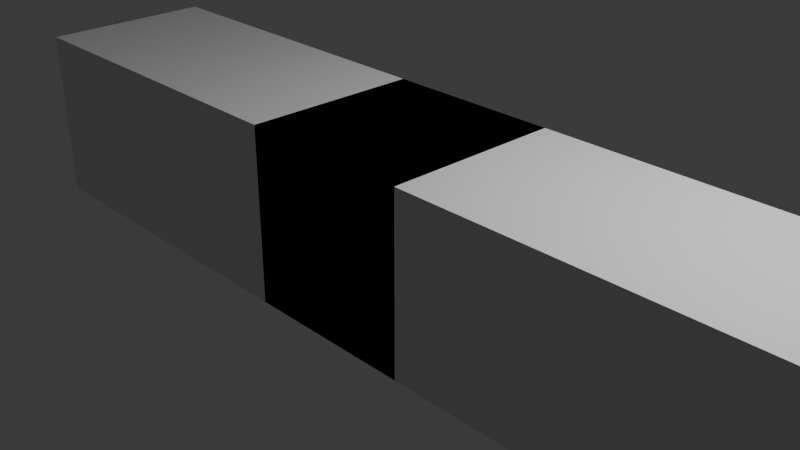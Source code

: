 # Source: turret.blend  (saved by Blender 4.0.36; exported with 4.5.12 LTS)
import bpy
from mathutils import Matrix  # noqa: F401  (used for matrix-valued properties, if any)

bpy.ops.wm.read_factory_settings(use_empty=True)
scene = bpy.context.scene
scene.name = 'Scene'

# ---- collections
col_collection = bpy.data.collections.new('Collection'); scene.collection.children.link(col_collection)

# ---- materials (node trees are filled in below, after node groups)
mat_material = bpy.data.materials.new('Material')
mat_material.alpha_threshold = 0.0
mat_material.use_transparent_shadow = False
mat_material.roughness = 0.5
mat_material.line_color = (0.0, 0.0, 0.0, 1.0)

# ---- material node trees
mat_material.use_nodes = True; mat_material.node_tree.nodes.clear()
_N = mat_material.node_tree.nodes; _L = mat_material.node_tree.links
n0 = _N.new('ShaderNodeOutputMaterial'); n0.name = 'Material Output'; n0.location = (300, 300)
n1 = _N.new('ShaderNodeBsdfPrincipled'); n1.name = 'Principled BSDF'; n1.location = (10, 300)
n1.inputs[3].default_value = 1.45
_L.new(n1.outputs[0], n0.inputs[0])
n0.is_active_output = True

# ---- world
world_world = bpy.data.worlds.new('World'); scene.world = world_world
world_world.use_nodes = True; world_world.node_tree.nodes.clear()
_N = world_world.node_tree.nodes; _L = world_world.node_tree.links
n0 = _N.new('ShaderNodeOutputWorld'); n0.name = 'World Output'; n0.location = (300, 300)
n1 = _N.new('ShaderNodeBackground'); n1.name = 'Background'; n1.location = (10, 300)
n1.inputs[0].default_value = (0.05088, 0.05088, 0.05088, 1.0)
_L.new(n1.outputs[0], n0.inputs[0])
n0.is_active_output = True
world_world.color = (0.05088, 0.05088, 0.05088)
world_world.use_sun_shadow = False
world_world.sun_shadow_jitter_overblur = 0.0

# ---- cameras
cam_camera = bpy.data.cameras.new('Camera')
cam_camera.clip_end = 100.0
cam_camera.ortho_scale = 7.314

# ---- lights
light_light = bpy.data.lights.new('Light', 'POINT')
light_light.transmission_factor = 0.0
light_light.use_soft_falloff = False
light_light.energy = 1000.0
light_light.shadow_soft_size = 0.1
light_light.shadow_maximum_resolution = 0.006
light_light.use_absolute_resolution = True

# ---- meshes
me_cube = bpy.data.meshes.new('Cube')
me_cube.from_pydata([(1.0, 1.0, 1.0), (1.0, 1.0, -1.0), (1.0, -1.0, 1.0), (1.0, -1.0, -1.0), (-1.0, 1.0, 1.0), (-1.0, 1.0, -1.0), (-1.0, -1.0, 1.0), (-1.0, -1.0, -1.0), (1.0, 1.0, 1.0), (1.0, 1.0, -1.0), (1.0, -1.0, 1.0), (1.0, -1.0, -1.0), (-1.0, 1.0, 1.0), (-1.0, 1.0, -1.0), (-1.0, -1.0, 1.0), (-1.0, -1.0, -1.0), (3.0, 1.0, 1.0), (3.0, 1.0, -1.0), (3.0, -1.0, 1.0), (3.0, -1.0, -1.0), (5.0, 0.7212, 0.7212), (5.0, 0.7212, -0.7212), (5.0, -0.7212, 0.7212), (5.0, -0.7212, -0.7212), (-3.0, 1.0, 1.0), (-3.0, 1.0, -1.0), (-3.0, -1.0, 1.0), (-3.0, -1.0, -1.0), (-5.0, 1.0, 1.0), (-5.0, 1.0, -1.0), (-5.0, -1.0, 1.0), (-5.0, -1.0, -1.0), (5.0, 1.0, 1.0), (5.0, 1.0, -1.0), (5.0, -1.0, 1.0), (5.0, -1.0, -1.0), (5.0, 0.8317, 0.8317), (5.0, 0.8317, -0.8317), (5.0, -0.8317, 0.8317), (5.0, -0.8317, -0.8317), (5.0, 0.7212, 0.7212), (5.0, 0.7212, -0.7212), (5.0, -0.7212, 0.7212), (5.0, -0.7212, -0.7212), (5.0, 0.7212, 0.7212), (5.0, 0.7212, -0.7212), (5.0, -0.7212, 0.7212), (5.0, -0.7212, -0.7212), (3.0, 0.7212, 0.7212), (3.0, 0.7212, -0.7212), (3.0, -0.7212, 0.7212), (3.0, -0.7212, -0.7212), (1.0, 0.7212, 0.7212), (1.0, 0.7212, -0.7212), (1.0, -0.7212, 0.7212), (1.0, -0.7212, -0.7212), (1.0, 0.7212, 0.7212), (1.0, 0.7212, -0.7212), (1.0, -0.7212, 0.7212), (1.0, -0.7212, -0.7212), (-1.0, 0.7212, 0.7212), (-1.0, 0.7212, -0.7212), (-1.0, -0.7212, 0.7212), (-1.0, -0.7212, -0.7212), (-3.0, 0.7212, 0.7212), (-3.0, 0.7212, -0.7212), (-3.0, -0.7212, 0.7212), (-3.0, -0.7212, -0.7212), (5.0, -0.7212, 0.7212), (5.0, -0.7212, -0.7212), (5.0, -0.02123, 0.7212), (5.0, -0.02123, -0.7212), (5.0, 0.02123, 0.7212), (5.0, 0.02123, -0.7212)], [], [(0, 2, 6, 4), (3, 7, 6, 2), (47, 46, 68, 69), (5, 7, 3, 1), (5, 1, 0, 4), (8, 12, 14, 10), (11, 10, 14, 15), (13, 15, 27, 25), (13, 9, 11, 15), (11, 9, 17, 19), (13, 12, 8, 9), (16, 18, 34, 32), (8, 10, 18, 16), (10, 11, 19, 18), (9, 8, 16, 17), (20, 22, 42, 40), (17, 16, 32, 33), (19, 17, 33, 35), (18, 19, 35, 34), (27, 26, 24, 25), (14, 12, 24, 26), (12, 13, 25, 24), (15, 14, 26, 27), (26, 24, 28, 30), (27, 26, 30, 31), (24, 25, 29, 28), (25, 27, 31, 29), (36, 37, 33, 32), (39, 38, 34, 35), (38, 36, 32, 34), (37, 39, 35, 33), (20, 21, 37, 36), (23, 22, 38, 39), (22, 20, 36, 38), (21, 23, 39, 37), (40, 42, 46, 44), (21, 20, 40, 41), (23, 21, 41, 43), (22, 23, 43, 42), (47, 45, 49, 51), (41, 40, 44, 45), (43, 41, 45, 47), (42, 43, 47, 46), (50, 51, 55, 54), (46, 47, 51, 50), (44, 46, 50, 48), (45, 44, 48, 49), (52, 54, 58, 56), (48, 50, 54, 52), (49, 48, 52, 53), (51, 49, 53, 55), (59, 57, 61, 63), (53, 52, 56, 57), (55, 53, 57, 59), (54, 55, 59, 58), (60, 62, 66, 64), (58, 59, 63, 62), (56, 58, 62, 60), (57, 56, 60, 61), (65, 64, 66, 67), (61, 60, 64, 65), (63, 61, 65, 67), (62, 63, 67, 66), (69, 68, 70, 71), (44, 45, 73, 72), (29, 31, 30, 28)])
_uv = me_cube.uv_layers.new(name='UVMap')
_uv.uv.foreach_set('vector', [0.625, 0.5, 0.625, 0.75, 0.875, 0.75, 0.875, 0.5, 0.375, 0.75, 0.375, 1.0, 0.625, 1.0, 0.625, 0.75, 0.4098, 0.7152, 0.5902, 0.7152, 0.5902, 0.7152, 0.4098, 0.7152, 0.125, 0.5, 0.125, 0.75, 0.375, 0.75, 0.375, 0.5, 0.375, 0.25, 0.375, 0.5, 0.625, 0.5, 0.625, 0.25, 0.625, 0.5, 0.875, 0.5, 0.875, 0.75, 0.625, 0.75, 0.375, 0.75, 0.625, 0.75, 0.625, 1.0, 0.375, 1.0, 0.125, 0.5, 0.125, 0.75, 0.125, 0.75, 0.125, 0.5, 0.125, 0.5, 0.375, 0.5, 0.375, 0.75, 0.125, 0.75, 0.375, 0.75, 0.375, 0.5, 0.375, 0.5, 0.375, 0.75, 0.375, 0.25, 0.625, 0.25, 0.625, 0.5, 0.375, 0.5, 0.625, 0.5, 0.625, 0.75, 0.625, 0.75, 0.625, 0.5, 0.625, 0.5, 0.625, 0.75, 0.625, 0.75, 0.625, 0.5, 0.625, 0.75, 0.375, 0.75, 0.375, 0.75, 0.625, 0.75, 0.375, 0.5, 0.625, 0.5, 0.625, 0.5, 0.375, 0.5, 0.5902, 0.5348, 0.5902, 0.7152, 0.5902, 0.7152, 0.5902, 0.5348, 0.375, 0.5, 0.625, 0.5, 0.625, 0.5, 0.375, 0.5, 0.375, 0.75, 0.375, 0.5, 0.375, 0.5, 0.375, 0.75, 0.625, 0.75, 0.375, 0.75, 0.375, 0.75, 0.625, 0.75, 0.375, 0.0, 0.625, 0.0, 0.625, 0.25, 0.375, 0.25, 0.875, 0.75, 0.875, 0.5, 0.875, 0.5, 0.875, 0.75, 0.625, 0.25, 0.375, 0.25, 0.375, 0.25, 0.625, 0.25, 0.375, 1.0, 0.625, 1.0, 0.625, 1.0, 0.375, 1.0, 0.625, 0.0, 0.625, 0.25, 0.625, 0.25, 0.625, 0.0, 0.375, 0.0, 0.625, 0.0, 0.625, 0.0, 0.375, 0.0, 0.625, 0.25, 0.375, 0.25, 0.375, 0.25, 0.625, 0.25, 0.375, 0.25, 0.375, 0.0, 0.375, 0.0, 0.375, 0.25, 0.604, 0.521, 0.396, 0.521, 0.375, 0.5, 0.625, 0.5, 0.396, 0.729, 0.604, 0.729, 0.625, 0.75, 0.375, 0.75, 0.604, 0.729, 0.604, 0.521, 0.625, 0.5, 0.625, 0.75, 0.396, 0.521, 0.396, 0.729, 0.375, 0.75, 0.375, 0.5, 0.5902, 0.5348, 0.4098, 0.5348, 0.396, 0.521, 0.604, 0.521, 0.4098, 0.7152, 0.5902, 0.7152, 0.604, 0.729, 0.396, 0.729, 0.5902, 0.7152, 0.5902, 0.5348, 0.604, 0.521, 0.604, 0.729, 0.4098, 0.5348, 0.4098, 0.7152, 0.396, 0.729, 0.396, 0.521, 0.5902, 0.5348, 0.5902, 0.7152, 0.5902, 0.7152, 0.5902, 0.5348, 0.4098, 0.5348, 0.5902, 0.5348, 0.5902, 0.5348, 0.4098, 0.5348, 0.4098, 0.7152, 0.4098, 0.5348, 0.4098, 0.5348, 0.4098, 0.7152, 0.5902, 0.7152, 0.4098, 0.7152, 0.4098, 0.7152, 0.5902, 0.7152, 0.4098, 0.7152, 0.4098, 0.5348, 0.4098, 0.5348, 0.4098, 0.7152, 0.4098, 0.5348, 0.5902, 0.5348, 0.5902, 0.5348, 0.4098, 0.5348, 0.4098, 0.7152, 0.4098, 0.5348, 0.4098, 0.5348, 0.4098, 0.7152, 0.5902, 0.7152, 0.4098, 0.7152, 0.4098, 0.7152, 0.5902, 0.7152, 0.5902, 0.7152, 0.4098, 0.7152, 0.4098, 0.7152, 0.5902, 0.7152, 0.5902, 0.7152, 0.4098, 0.7152, 0.4098, 0.7152, 0.5902, 0.7152, 0.5902, 0.5348, 0.5902, 0.7152, 0.5902, 0.7152, 0.5902, 0.5348, 0.4098, 0.5348, 0.5902, 0.5348, 0.5902, 0.5348, 0.4098, 0.5348, 0.5902, 0.5348, 0.5902, 0.7152, 0.5902, 0.7152, 0.5902, 0.5348, 0.5902, 0.5348, 0.5902, 0.7152, 0.5902, 0.7152, 0.5902, 0.5348, 0.4098, 0.5348, 0.5902, 0.5348, 0.5902, 0.5348, 0.4098, 0.5348, 0.4098, 0.7152, 0.4098, 0.5348, 0.4098, 0.5348, 0.4098, 0.7152, 0.4098, 0.7152, 0.4098, 0.5348, 0.4098, 0.5348, 0.4098, 0.7152, 0.4098, 0.5348, 0.5902, 0.5348, 0.5902, 0.5348, 0.4098, 0.5348, 0.4098, 0.7152, 0.4098, 0.5348, 0.4098, 0.5348, 0.4098, 0.7152, 0.5902, 0.7152, 0.4098, 0.7152, 0.4098, 0.7152, 0.5902, 0.7152, 0.5902, 0.5348, 0.5902, 0.7152, 0.5902, 0.7152, 0.5902, 0.5348, 0.5902, 0.7152, 0.4098, 0.7152, 0.4098, 0.7152, 0.5902, 0.7152, 0.5902, 0.5348, 0.5902, 0.7152, 0.5902, 0.7152, 0.5902, 0.5348, 0.4098, 0.5348, 0.5902, 0.5348, 0.5902, 0.5348, 0.4098, 0.5348, 0.4098, 0.5348, 0.5902, 0.5348, 0.5902, 0.7152, 0.4098, 0.7152, 0.4098, 0.5348, 0.5902, 0.5348, 0.5902, 0.5348, 0.4098, 0.5348, 0.4098, 0.7152, 0.4098, 0.5348, 0.4098, 0.5348, 0.4098, 0.7152, 0.5902, 0.7152, 0.4098, 0.7152, 0.4098, 0.7152, 0.5902, 0.7152, 0.4098, 0.7152, 0.5902, 0.7152, 0.5902, 0.7152, 0.4098, 0.7152, 0.5902, 0.5348, 0.4098, 0.5348, 0.4098, 0.5348, 0.5902, 0.5348, 0.375, 0.25, 0.375, 0.0, 0.625, 0.0, 0.625, 0.25])
me_cube.materials.append(mat_material)
me_cube.use_mirror_vertex_groups = False
me_cube.update()

# ---- objects
ob_cube = bpy.data.objects.new('Cube', me_cube)
ob_light = bpy.data.objects.new('Light', light_light)
ob_camera = bpy.data.objects.new('Camera', cam_camera)

# ---- transforms, parenting, visibility, modifiers, constraints
ob_cube.location = (0.0, 0.0, 0.0)
ob_cube.lock_rotations_4d = False
ob_cube.empty_display_type = 'ARROWS'
ob_cube.lineart.crease_threshold = 0.0
ob_light.location = (4.076, 1.005, 5.904)
ob_light.rotation_euler = (0.6503, 0.05522, 1.866)
ob_light.lock_rotations_4d = False
ob_light.empty_display_type = 'ARROWS'
ob_light.color = (0.0, 0.0, 0.0, 0.0)
ob_light.lineart.crease_threshold = 0.0
ob_camera.location = (7.359, -6.926, 4.958)
ob_camera.rotation_euler = (1.109, 0.0, 0.8149)
ob_camera.lock_rotations_4d = False
ob_camera.empty_display_type = 'ARROWS'
ob_camera.color = (0.0, 0.0, 0.0, 0.0)
ob_camera.display_type = 'WIRE'
ob_camera.lineart.crease_threshold = 0.0

# ---- collection membership
col_collection.objects.link(ob_cube)
col_collection.objects.link(ob_light)
col_collection.objects.link(ob_camera)

# ---- scene / render settings (as saved in the file)
scene.camera = ob_camera
scene.frame_start = 1; scene.frame_end = 250; scene.frame_set(1)
scene.render.engine = 'BLENDER_EEVEE_NEXT'
scene.cycles.sampling_pattern = 'TABULATED_SOBOL'
bpy.context.view_layer.update()
